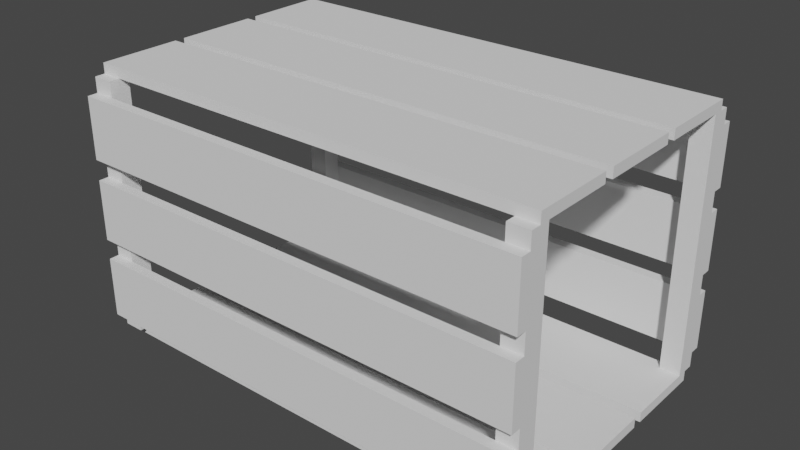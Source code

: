 # Source: wooden_crate.blend  (saved by Blender 5.2.44; exported with 4.5.12 LTS)
import bpy
from mathutils import Matrix  # noqa: F401  (used for matrix-valued properties, if any)

bpy.ops.wm.read_factory_settings(use_empty=True)
scene = bpy.context.scene
scene.name = 'Scene'

# ---- collections
col_base = bpy.data.collections.new('base'); scene.collection.children.link(col_base)

# ---- world
world_world = bpy.data.worlds.new('World'); scene.world = world_world
world_world.use_nodes = True; world_world.node_tree.nodes.clear()
_N = world_world.node_tree.nodes; _L = world_world.node_tree.links
n0 = _N.new('ShaderNodeOutputWorld'); n0.name = 'World Output'; n0.location = (300, 300)
n1 = _N.new('ShaderNodeBackground'); n1.name = 'Background'; n1.location = (10, 300)
n1.inputs[0].default_value = (0.05088, 0.05088, 0.05088, 1.0)
_L.new(n1.outputs[0], n0.inputs[0])
n0.is_active_output = True
world_world.color = (0.05088, 0.05088, 0.05088)
world_world.use_sun_shadow = False
world_world.sun_shadow_jitter_overblur = 0.0

# ---- meshes
me_corner_post_1 = bpy.data.meshes.new('Corner_Post_1')
me_corner_post_1.from_pydata([(-0.01, -0.01, -0.125), (-0.01, -0.01, 0.125), (-0.01, 0.01, -0.125), (-0.01, 0.01, 0.125), (0.01, -0.01, -0.125), (0.01, -0.01, 0.125), (0.01, 0.01, -0.125), (0.01, 0.01, 0.125)], [], [(0, 1, 3, 2), (2, 3, 7, 6), (6, 7, 5, 4), (4, 5, 1, 0), (2, 6, 4, 0), (7, 3, 1, 5)])
_uv = me_corner_post_1.uv_layers.new(name='UVMap')
_uv.uv.foreach_set('vector', [0.375, 0.0, 0.625, 0.0, 0.625, 0.25, 0.375, 0.25, 0.375, 0.25, 0.625, 0.25, 0.625, 0.5, 0.375, 0.5, 0.375, 0.5, 0.625, 0.5, 0.625, 0.75, 0.375, 0.75, 0.375, 0.75, 0.625, 0.75, 0.625, 1.0, 0.375, 1.0, 0.125, 0.5, 0.375, 0.5, 0.375, 0.75, 0.125, 0.75, 0.625, 0.5, 0.875, 0.5, 0.875, 0.75, 0.625, 0.75])
me_corner_post_1.update()
me_corner_post_2 = bpy.data.meshes.new('Corner_Post_2')
me_corner_post_2.from_pydata([(-0.01, -0.01, -0.125), (-0.01, -0.01, 0.125), (-0.01, 0.01, -0.125), (-0.01, 0.01, 0.125), (0.01, -0.01, -0.125), (0.01, -0.01, 0.125), (0.01, 0.01, -0.125), (0.01, 0.01, 0.125)], [], [(0, 1, 3, 2), (2, 3, 7, 6), (6, 7, 5, 4), (4, 5, 1, 0), (2, 6, 4, 0), (7, 3, 1, 5)])
_uv = me_corner_post_2.uv_layers.new(name='UVMap')
_uv.uv.foreach_set('vector', [0.375, 0.0, 0.625, 0.0, 0.625, 0.25, 0.375, 0.25, 0.375, 0.25, 0.625, 0.25, 0.625, 0.5, 0.375, 0.5, 0.375, 0.5, 0.625, 0.5, 0.625, 0.75, 0.375, 0.75, 0.375, 0.75, 0.625, 0.75, 0.625, 1.0, 0.375, 1.0, 0.125, 0.5, 0.375, 0.5, 0.375, 0.75, 0.125, 0.75, 0.625, 0.5, 0.875, 0.5, 0.875, 0.75, 0.625, 0.75])
me_corner_post_2.update()
me_corner_post_3 = bpy.data.meshes.new('Corner_Post_3')
me_corner_post_3.from_pydata([(-0.01, -0.01, -0.125), (-0.01, -0.01, 0.125), (-0.01, 0.01, -0.125), (-0.01, 0.01, 0.125), (0.01, -0.01, -0.125), (0.01, -0.01, 0.125), (0.01, 0.01, -0.125), (0.01, 0.01, 0.125)], [], [(0, 1, 3, 2), (2, 3, 7, 6), (6, 7, 5, 4), (4, 5, 1, 0), (2, 6, 4, 0), (7, 3, 1, 5)])
_uv = me_corner_post_3.uv_layers.new(name='UVMap')
_uv.uv.foreach_set('vector', [0.375, 0.0, 0.625, 0.0, 0.625, 0.25, 0.375, 0.25, 0.375, 0.25, 0.625, 0.25, 0.625, 0.5, 0.375, 0.5, 0.375, 0.5, 0.625, 0.5, 0.625, 0.75, 0.375, 0.75, 0.375, 0.75, 0.625, 0.75, 0.625, 1.0, 0.375, 1.0, 0.125, 0.5, 0.375, 0.5, 0.375, 0.75, 0.125, 0.75, 0.625, 0.5, 0.875, 0.5, 0.875, 0.75, 0.625, 0.75])
me_corner_post_3.update()
me_corner_post_4 = bpy.data.meshes.new('Corner_Post_4')
me_corner_post_4.from_pydata([(-0.01, -0.01, -0.125), (-0.01, -0.01, 0.125), (-0.01, 0.01, -0.125), (-0.01, 0.01, 0.125), (0.01, -0.01, -0.125), (0.01, -0.01, 0.125), (0.01, 0.01, -0.125), (0.01, 0.01, 0.125)], [], [(0, 1, 3, 2), (2, 3, 7, 6), (6, 7, 5, 4), (4, 5, 1, 0), (2, 6, 4, 0), (7, 3, 1, 5)])
_uv = me_corner_post_4.uv_layers.new(name='UVMap')
_uv.uv.foreach_set('vector', [0.375, 0.0, 0.625, 0.0, 0.625, 0.25, 0.375, 0.25, 0.375, 0.25, 0.625, 0.25, 0.625, 0.5, 0.375, 0.5, 0.375, 0.5, 0.625, 0.5, 0.625, 0.75, 0.375, 0.75, 0.375, 0.75, 0.625, 0.75, 0.625, 1.0, 0.375, 1.0, 0.125, 0.5, 0.375, 0.5, 0.375, 0.75, 0.125, 0.75, 0.625, 0.5, 0.875, 0.5, 0.875, 0.75, 0.625, 0.75])
me_corner_post_4.update()
me_front_slat_1 = bpy.data.meshes.new('Front_Slat_1')
me_front_slat_1.from_pydata([(-0.225, -0.005, -0.03), (-0.225, -0.005, 0.03), (-0.225, 0.005, -0.03), (-0.225, 0.005, 0.03), (0.225, -0.005, -0.03), (0.225, -0.005, 0.03), (0.225, 0.005, -0.03), (0.225, 0.005, 0.03)], [], [(0, 1, 3, 2), (2, 3, 7, 6), (6, 7, 5, 4), (4, 5, 1, 0), (2, 6, 4, 0), (7, 3, 1, 5)])
_uv = me_front_slat_1.uv_layers.new(name='UVMap')
_uv.uv.foreach_set('vector', [0.375, 0.0, 0.625, 0.0, 0.625, 0.25, 0.375, 0.25, 0.375, 0.25, 0.625, 0.25, 0.625, 0.5, 0.375, 0.5, 0.375, 0.5, 0.625, 0.5, 0.625, 0.75, 0.375, 0.75, 0.375, 0.75, 0.625, 0.75, 0.625, 1.0, 0.375, 1.0, 0.125, 0.5, 0.375, 0.5, 0.375, 0.75, 0.125, 0.75, 0.625, 0.5, 0.875, 0.5, 0.875, 0.75, 0.625, 0.75])
me_front_slat_1.update()
me_front_slat_2 = bpy.data.meshes.new('Front_Slat_2')
me_front_slat_2.from_pydata([(-0.225, -0.005, -0.03), (-0.225, -0.005, 0.03), (-0.225, 0.005, -0.03), (-0.225, 0.005, 0.03), (0.225, -0.005, -0.03), (0.225, -0.005, 0.03), (0.225, 0.005, -0.03), (0.225, 0.005, 0.03)], [], [(0, 1, 3, 2), (2, 3, 7, 6), (6, 7, 5, 4), (4, 5, 1, 0), (2, 6, 4, 0), (7, 3, 1, 5)])
_uv = me_front_slat_2.uv_layers.new(name='UVMap')
_uv.uv.foreach_set('vector', [0.375, 0.0, 0.625, 0.0, 0.625, 0.25, 0.375, 0.25, 0.375, 0.25, 0.625, 0.25, 0.625, 0.5, 0.375, 0.5, 0.375, 0.5, 0.625, 0.5, 0.625, 0.75, 0.375, 0.75, 0.375, 0.75, 0.625, 0.75, 0.625, 1.0, 0.375, 1.0, 0.125, 0.5, 0.375, 0.5, 0.375, 0.75, 0.125, 0.75, 0.625, 0.5, 0.875, 0.5, 0.875, 0.75, 0.625, 0.75])
me_front_slat_2.update()
me_front_slat_3 = bpy.data.meshes.new('Front_Slat_3')
me_front_slat_3.from_pydata([(-0.225, -0.005, -0.03), (-0.225, -0.005, 0.03), (-0.225, 0.005, -0.03), (-0.225, 0.005, 0.03), (0.225, -0.005, -0.03), (0.225, -0.005, 0.03), (0.225, 0.005, -0.03), (0.225, 0.005, 0.03)], [], [(0, 1, 3, 2), (2, 3, 7, 6), (6, 7, 5, 4), (4, 5, 1, 0), (2, 6, 4, 0), (7, 3, 1, 5)])
_uv = me_front_slat_3.uv_layers.new(name='UVMap')
_uv.uv.foreach_set('vector', [0.375, 0.0, 0.625, 0.0, 0.625, 0.25, 0.375, 0.25, 0.375, 0.25, 0.625, 0.25, 0.625, 0.5, 0.375, 0.5, 0.375, 0.5, 0.625, 0.5, 0.625, 0.75, 0.375, 0.75, 0.375, 0.75, 0.625, 0.75, 0.625, 1.0, 0.375, 1.0, 0.125, 0.5, 0.375, 0.5, 0.375, 0.75, 0.125, 0.75, 0.625, 0.5, 0.875, 0.5, 0.875, 0.75, 0.625, 0.75])
me_front_slat_3.update()
me_back_slat_1 = bpy.data.meshes.new('Back_Slat_1')
me_back_slat_1.from_pydata([(-0.225, -0.005, -0.03), (-0.225, -0.005, 0.03), (-0.225, 0.005, -0.03), (-0.225, 0.005, 0.03), (0.225, -0.005, -0.03), (0.225, -0.005, 0.03), (0.225, 0.005, -0.03), (0.225, 0.005, 0.03)], [], [(0, 1, 3, 2), (2, 3, 7, 6), (6, 7, 5, 4), (4, 5, 1, 0), (2, 6, 4, 0), (7, 3, 1, 5)])
_uv = me_back_slat_1.uv_layers.new(name='UVMap')
_uv.uv.foreach_set('vector', [0.375, 0.0, 0.625, 0.0, 0.625, 0.25, 0.375, 0.25, 0.375, 0.25, 0.625, 0.25, 0.625, 0.5, 0.375, 0.5, 0.375, 0.5, 0.625, 0.5, 0.625, 0.75, 0.375, 0.75, 0.375, 0.75, 0.625, 0.75, 0.625, 1.0, 0.375, 1.0, 0.125, 0.5, 0.375, 0.5, 0.375, 0.75, 0.125, 0.75, 0.625, 0.5, 0.875, 0.5, 0.875, 0.75, 0.625, 0.75])
me_back_slat_1.update()
me_back_slat_2 = bpy.data.meshes.new('Back_Slat_2')
me_back_slat_2.from_pydata([(-0.225, -0.005, -0.03), (-0.225, -0.005, 0.03), (-0.225, 0.005, -0.03), (-0.225, 0.005, 0.03), (0.225, -0.005, -0.03), (0.225, -0.005, 0.03), (0.225, 0.005, -0.03), (0.225, 0.005, 0.03)], [], [(0, 1, 3, 2), (2, 3, 7, 6), (6, 7, 5, 4), (4, 5, 1, 0), (2, 6, 4, 0), (7, 3, 1, 5)])
_uv = me_back_slat_2.uv_layers.new(name='UVMap')
_uv.uv.foreach_set('vector', [0.375, 0.0, 0.625, 0.0, 0.625, 0.25, 0.375, 0.25, 0.375, 0.25, 0.625, 0.25, 0.625, 0.5, 0.375, 0.5, 0.375, 0.5, 0.625, 0.5, 0.625, 0.75, 0.375, 0.75, 0.375, 0.75, 0.625, 0.75, 0.625, 1.0, 0.375, 1.0, 0.125, 0.5, 0.375, 0.5, 0.375, 0.75, 0.125, 0.75, 0.625, 0.5, 0.875, 0.5, 0.875, 0.75, 0.625, 0.75])
me_back_slat_2.update()
me_back_slat_3 = bpy.data.meshes.new('Back_Slat_3')
me_back_slat_3.from_pydata([(-0.225, -0.005, -0.03), (-0.225, -0.005, 0.03), (-0.225, 0.005, -0.03), (-0.225, 0.005, 0.03), (0.225, -0.005, -0.03), (0.225, -0.005, 0.03), (0.225, 0.005, -0.03), (0.225, 0.005, 0.03)], [], [(0, 1, 3, 2), (2, 3, 7, 6), (6, 7, 5, 4), (4, 5, 1, 0), (2, 6, 4, 0), (7, 3, 1, 5)])
_uv = me_back_slat_3.uv_layers.new(name='UVMap')
_uv.uv.foreach_set('vector', [0.375, 0.0, 0.625, 0.0, 0.625, 0.25, 0.375, 0.25, 0.375, 0.25, 0.625, 0.25, 0.625, 0.5, 0.375, 0.5, 0.375, 0.5, 0.625, 0.5, 0.625, 0.75, 0.375, 0.75, 0.375, 0.75, 0.625, 0.75, 0.625, 1.0, 0.375, 1.0, 0.125, 0.5, 0.375, 0.5, 0.375, 0.75, 0.125, 0.75, 0.625, 0.5, 0.875, 0.5, 0.875, 0.75, 0.625, 0.75])
me_back_slat_3.update()
me_top_slat_1 = bpy.data.meshes.new('Top_Slat_1')
me_top_slat_1.from_pydata([(-0.225, -0.04, -0.005), (-0.225, -0.04, 0.005), (-0.225, 0.04, -0.005), (-0.225, 0.04, 0.005), (0.225, -0.04, -0.005), (0.225, -0.04, 0.005), (0.225, 0.04, -0.005), (0.225, 0.04, 0.005)], [], [(0, 1, 3, 2), (2, 3, 7, 6), (6, 7, 5, 4), (4, 5, 1, 0), (2, 6, 4, 0), (7, 3, 1, 5)])
_uv = me_top_slat_1.uv_layers.new(name='UVMap')
_uv.uv.foreach_set('vector', [0.375, 0.0, 0.625, 0.0, 0.625, 0.25, 0.375, 0.25, 0.375, 0.25, 0.625, 0.25, 0.625, 0.5, 0.375, 0.5, 0.375, 0.5, 0.625, 0.5, 0.625, 0.75, 0.375, 0.75, 0.375, 0.75, 0.625, 0.75, 0.625, 1.0, 0.375, 1.0, 0.125, 0.5, 0.375, 0.5, 0.375, 0.75, 0.125, 0.75, 0.625, 0.5, 0.875, 0.5, 0.875, 0.75, 0.625, 0.75])
me_top_slat_1.update()
me_top_slat_2 = bpy.data.meshes.new('Top_Slat_2')
me_top_slat_2.from_pydata([(-0.225, -0.04, -0.005), (-0.225, -0.04, 0.005), (-0.225, 0.04, -0.005), (-0.225, 0.04, 0.005), (0.225, -0.04, -0.005), (0.225, -0.04, 0.005), (0.225, 0.04, -0.005), (0.225, 0.04, 0.005)], [], [(0, 1, 3, 2), (2, 3, 7, 6), (6, 7, 5, 4), (4, 5, 1, 0), (2, 6, 4, 0), (7, 3, 1, 5)])
_uv = me_top_slat_2.uv_layers.new(name='UVMap')
_uv.uv.foreach_set('vector', [0.375, 0.0, 0.625, 0.0, 0.625, 0.25, 0.375, 0.25, 0.375, 0.25, 0.625, 0.25, 0.625, 0.5, 0.375, 0.5, 0.375, 0.5, 0.625, 0.5, 0.625, 0.75, 0.375, 0.75, 0.375, 0.75, 0.625, 0.75, 0.625, 1.0, 0.375, 1.0, 0.125, 0.5, 0.375, 0.5, 0.375, 0.75, 0.125, 0.75, 0.625, 0.5, 0.875, 0.5, 0.875, 0.75, 0.625, 0.75])
me_top_slat_2.update()
me_top_slat_3 = bpy.data.meshes.new('Top_Slat_3')
me_top_slat_3.from_pydata([(-0.225, -0.04, -0.005), (-0.225, -0.04, 0.005), (-0.225, 0.04, -0.005), (-0.225, 0.04, 0.005), (0.225, -0.04, -0.005), (0.225, -0.04, 0.005), (0.225, 0.04, -0.005), (0.225, 0.04, 0.005)], [], [(0, 1, 3, 2), (2, 3, 7, 6), (6, 7, 5, 4), (4, 5, 1, 0), (2, 6, 4, 0), (7, 3, 1, 5)])
_uv = me_top_slat_3.uv_layers.new(name='UVMap')
_uv.uv.foreach_set('vector', [0.375, 0.0, 0.625, 0.0, 0.625, 0.25, 0.375, 0.25, 0.375, 0.25, 0.625, 0.25, 0.625, 0.5, 0.375, 0.5, 0.375, 0.5, 0.625, 0.5, 0.625, 0.75, 0.375, 0.75, 0.375, 0.75, 0.625, 0.75, 0.625, 1.0, 0.375, 1.0, 0.125, 0.5, 0.375, 0.5, 0.375, 0.75, 0.125, 0.75, 0.625, 0.5, 0.875, 0.5, 0.875, 0.75, 0.625, 0.75])
me_top_slat_3.update()
me_bottom_slat_1 = bpy.data.meshes.new('Bottom_Slat_1')
me_bottom_slat_1.from_pydata([(-0.225, -0.04, -0.005), (-0.225, -0.04, 0.005), (-0.225, 0.04, -0.005), (-0.225, 0.04, 0.005), (0.225, -0.04, -0.005), (0.225, -0.04, 0.005), (0.225, 0.04, -0.005), (0.225, 0.04, 0.005)], [], [(0, 1, 3, 2), (2, 3, 7, 6), (6, 7, 5, 4), (4, 5, 1, 0), (2, 6, 4, 0), (7, 3, 1, 5)])
_uv = me_bottom_slat_1.uv_layers.new(name='UVMap')
_uv.uv.foreach_set('vector', [0.375, 0.0, 0.625, 0.0, 0.625, 0.25, 0.375, 0.25, 0.375, 0.25, 0.625, 0.25, 0.625, 0.5, 0.375, 0.5, 0.375, 0.5, 0.625, 0.5, 0.625, 0.75, 0.375, 0.75, 0.375, 0.75, 0.625, 0.75, 0.625, 1.0, 0.375, 1.0, 0.125, 0.5, 0.375, 0.5, 0.375, 0.75, 0.125, 0.75, 0.625, 0.5, 0.875, 0.5, 0.875, 0.75, 0.625, 0.75])
me_bottom_slat_1.update()
me_bottom_slat_2 = bpy.data.meshes.new('Bottom_Slat_2')
me_bottom_slat_2.from_pydata([(-0.225, -0.04, -0.005), (-0.225, -0.04, 0.005), (-0.225, 0.04, -0.005), (-0.225, 0.04, 0.005), (0.225, -0.04, -0.005), (0.225, -0.04, 0.005), (0.225, 0.04, -0.005), (0.225, 0.04, 0.005)], [], [(0, 1, 3, 2), (2, 3, 7, 6), (6, 7, 5, 4), (4, 5, 1, 0), (2, 6, 4, 0), (7, 3, 1, 5)])
_uv = me_bottom_slat_2.uv_layers.new(name='UVMap')
_uv.uv.foreach_set('vector', [0.375, 0.0, 0.625, 0.0, 0.625, 0.25, 0.375, 0.25, 0.375, 0.25, 0.625, 0.25, 0.625, 0.5, 0.375, 0.5, 0.375, 0.5, 0.625, 0.5, 0.625, 0.75, 0.375, 0.75, 0.375, 0.75, 0.625, 0.75, 0.625, 1.0, 0.375, 1.0, 0.125, 0.5, 0.375, 0.5, 0.375, 0.75, 0.125, 0.75, 0.625, 0.5, 0.875, 0.5, 0.875, 0.75, 0.625, 0.75])
me_bottom_slat_2.update()
me_bottom_slat_3 = bpy.data.meshes.new('Bottom_Slat_3')
me_bottom_slat_3.from_pydata([(-0.225, -0.04, -0.005), (-0.225, -0.04, 0.005), (-0.225, 0.04, -0.005), (-0.225, 0.04, 0.005), (0.225, -0.04, -0.005), (0.225, -0.04, 0.005), (0.225, 0.04, -0.005), (0.225, 0.04, 0.005)], [], [(0, 1, 3, 2), (2, 3, 7, 6), (6, 7, 5, 4), (4, 5, 1, 0), (2, 6, 4, 0), (7, 3, 1, 5)])
_uv = me_bottom_slat_3.uv_layers.new(name='UVMap')
_uv.uv.foreach_set('vector', [0.375, 0.0, 0.625, 0.0, 0.625, 0.25, 0.375, 0.25, 0.375, 0.25, 0.625, 0.25, 0.625, 0.5, 0.375, 0.5, 0.375, 0.5, 0.625, 0.5, 0.625, 0.75, 0.375, 0.75, 0.375, 0.75, 0.625, 0.75, 0.625, 1.0, 0.375, 1.0, 0.125, 0.5, 0.375, 0.5, 0.375, 0.75, 0.125, 0.75, 0.625, 0.5, 0.875, 0.5, 0.875, 0.75, 0.625, 0.75])
me_bottom_slat_3.update()

# ---- objects
ob_corner_post_1 = bpy.data.objects.new('Corner_Post_1', me_corner_post_1)
ob_corner_post_2 = bpy.data.objects.new('Corner_Post_2', me_corner_post_2)
ob_corner_post_3 = bpy.data.objects.new('Corner_Post_3', me_corner_post_3)
ob_corner_post_4 = bpy.data.objects.new('Corner_Post_4', me_corner_post_4)
ob_front_slat_1 = bpy.data.objects.new('Front_Slat_1', me_front_slat_1)
ob_front_slat_2 = bpy.data.objects.new('Front_Slat_2', me_front_slat_2)
ob_front_slat_3 = bpy.data.objects.new('Front_Slat_3', me_front_slat_3)
ob_back_slat_1 = bpy.data.objects.new('Back_Slat_1', me_back_slat_1)
ob_back_slat_2 = bpy.data.objects.new('Back_Slat_2', me_back_slat_2)
ob_back_slat_3 = bpy.data.objects.new('Back_Slat_3', me_back_slat_3)
ob_top_slat_1 = bpy.data.objects.new('Top_Slat_1', me_top_slat_1)
ob_top_slat_2 = bpy.data.objects.new('Top_Slat_2', me_top_slat_2)
ob_top_slat_3 = bpy.data.objects.new('Top_Slat_3', me_top_slat_3)
ob_bottom_slat_1 = bpy.data.objects.new('Bottom_Slat_1', me_bottom_slat_1)
ob_bottom_slat_2 = bpy.data.objects.new('Bottom_Slat_2', me_bottom_slat_2)
ob_bottom_slat_3 = bpy.data.objects.new('Bottom_Slat_3', me_bottom_slat_3)

# ---- transforms, parenting, visibility, modifiers, constraints
ob_corner_post_1.location = (0.215, 0.13, 0.125)
ob_corner_post_2.location = (-0.215, 0.13, 0.125)
ob_corner_post_3.location = (0.215, -0.13, 0.125)
ob_corner_post_4.location = (-0.215, -0.13, 0.125)
ob_front_slat_1.location = (0.0, 0.145, 0.045)
ob_front_slat_2.location = (0.0, 0.145, 0.125)
ob_front_slat_3.location = (0.0, 0.145, 0.205)
ob_back_slat_1.location = (0.0, -0.145, 0.045)
ob_back_slat_2.location = (0.0, -0.145, 0.125)
ob_back_slat_3.location = (0.0, -0.145, 0.205)
ob_top_slat_1.location = (0.0, -0.09, 0.255)
ob_top_slat_2.location = (0.0, 0.0, 0.255)
ob_top_slat_3.location = (0.0, 0.09, 0.255)
ob_bottom_slat_1.location = (0.0, -0.09, -0.005)
ob_bottom_slat_2.location = (0.0, 0.0, -0.005)
ob_bottom_slat_3.location = (0.0, 0.09, -0.005)

# ---- collection membership
col_base.objects.link(ob_corner_post_1)
col_base.objects.link(ob_corner_post_2)
col_base.objects.link(ob_corner_post_3)
col_base.objects.link(ob_corner_post_4)
col_base.objects.link(ob_front_slat_1)
col_base.objects.link(ob_front_slat_2)
col_base.objects.link(ob_front_slat_3)
col_base.objects.link(ob_back_slat_1)
col_base.objects.link(ob_back_slat_2)
col_base.objects.link(ob_back_slat_3)
col_base.objects.link(ob_top_slat_1)
col_base.objects.link(ob_top_slat_2)
col_base.objects.link(ob_top_slat_3)
col_base.objects.link(ob_bottom_slat_1)
col_base.objects.link(ob_bottom_slat_2)
col_base.objects.link(ob_bottom_slat_3)

# ---- scene / render settings (as saved in the file)
scene.frame_start = 1; scene.frame_end = 250; scene.frame_set(180)
scene.render.engine = 'BLENDER_EEVEE_NEXT'
scene.render.image_settings.color_mode = 'RGB'
scene.render.film_transparent = True
scene.render.bake_bias = 0.0
scene.render.bake_samples = 0
scene.cycles.sampling_pattern = 'TABULATED_SOBOL'
scene.eevee.use_gtao = True
scene.eevee.fast_gi_thickness_near = 0.1
scene.eevee.fast_gi_thickness_far = 0.0
scene.view_settings.view_transform = 'Filmic'
bpy.context.view_layer.update()

# ---- added for rendering (the .blend has no active camera and no usable light): camera, sun
cam_auto = bpy.data.cameras.new('AutoCamera')
cam_auto.lens = 50.0
cam_auto.sensor_width = 36.0
cam_auto.clip_end = 1000.0
ob_auto_camera = bpy.data.objects.new('AutoCamera', cam_auto)
scene.collection.objects.link(ob_auto_camera)
ob_auto_camera.location = (0.559283, -0.671139, 0.572426)
ob_auto_camera.rotation_euler = (1.09748, -7.21219e-08, 0.694738)
scene.camera = ob_auto_camera
light_auto_sun = bpy.data.lights.new('AutoSun', 'SUN')
light_auto_sun.energy = 3.0
light_auto_sun.angle = 0.0523599
ob_auto_sun = bpy.data.objects.new('AutoSun', light_auto_sun)
scene.collection.objects.link(ob_auto_sun)
ob_auto_sun.rotation_euler = (0.872665, 0.174533, 0.523599)
bpy.context.view_layer.update()
